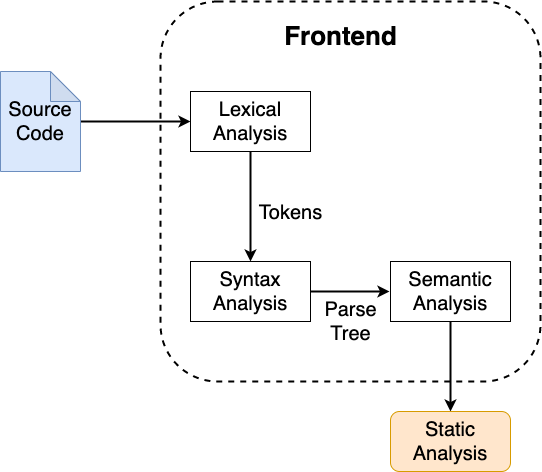

The diagram above was exported from draw.io. Its source (the exported page's mxGraphModel, read from the mxfile embedded in the PNG):
<mxGraphModel dx="1830" dy="779" grid="1" gridSize="10" guides="1" tooltips="1" connect="1" arrows="1" fold="1" page="0" pageScale="1" pageWidth="827" pageHeight="1169" background="#ffffff" math="0" shadow="0">
  <root>
    <mxCell id="0" />
    <mxCell id="1" parent="0" />
    <mxCell id="bsGogCQryJrxWda3pDpX-1" value="" style="rounded=1;whiteSpace=wrap;html=1;strokeWidth=2;dashed=1;" vertex="1" parent="1">
      <mxGeometry x="-120" y="240" width="380" height="380" as="geometry" />
    </mxCell>
    <mxCell id="bsGogCQryJrxWda3pDpX-15" style="edgeStyle=orthogonalEdgeStyle;rounded=0;orthogonalLoop=1;jettySize=auto;html=1;strokeWidth=2;" edge="1" parent="1" source="bsGogCQryJrxWda3pDpX-3" target="bsGogCQryJrxWda3pDpX-4">
      <mxGeometry relative="1" as="geometry" />
    </mxCell>
    <mxCell id="bsGogCQryJrxWda3pDpX-27" value="&lt;font style=&quot;font-size: 20px;&quot;&gt;Tokens&lt;/font&gt;" style="edgeLabel;html=1;align=center;verticalAlign=middle;resizable=0;points=[];" vertex="1" connectable="0" parent="bsGogCQryJrxWda3pDpX-15">
      <mxGeometry x="0.2" y="-3" relative="1" as="geometry">
        <mxPoint x="43" y="-6" as="offset" />
      </mxGeometry>
    </mxCell>
    <mxCell id="bsGogCQryJrxWda3pDpX-3" value="&lt;font style=&quot;font-size: 20px;&quot;&gt;Lexical Analysis&lt;/font&gt;" style="rounded=0;whiteSpace=wrap;html=1;" vertex="1" parent="1">
      <mxGeometry x="-90" y="330" width="120" height="60" as="geometry" />
    </mxCell>
    <mxCell id="bsGogCQryJrxWda3pDpX-20" value="&lt;font style=&quot;font-size: 20px;&quot;&gt;Parse&lt;br&gt;Tree&lt;/font&gt;" style="edgeStyle=orthogonalEdgeStyle;rounded=0;orthogonalLoop=1;jettySize=auto;html=1;strokeWidth=2;" edge="1" parent="1">
      <mxGeometry x="0.025" y="-30" relative="1" as="geometry">
        <mxPoint x="29" y="530" as="sourcePoint" />
        <mxPoint x="109" y="530" as="targetPoint" />
        <mxPoint as="offset" />
      </mxGeometry>
    </mxCell>
    <mxCell id="bsGogCQryJrxWda3pDpX-4" value="&lt;font style=&quot;font-size: 20px;&quot;&gt;Syntax Analysis&lt;/font&gt;" style="rounded=0;whiteSpace=wrap;html=1;" vertex="1" parent="1">
      <mxGeometry x="-90" y="500" width="120" height="60" as="geometry" />
    </mxCell>
    <mxCell id="bsGogCQryJrxWda3pDpX-51" style="edgeStyle=orthogonalEdgeStyle;rounded=0;orthogonalLoop=1;jettySize=auto;html=1;strokeWidth=2;" edge="1" parent="1" source="bsGogCQryJrxWda3pDpX-6" target="bsGogCQryJrxWda3pDpX-50">
      <mxGeometry relative="1" as="geometry" />
    </mxCell>
    <mxCell id="bsGogCQryJrxWda3pDpX-6" value="&lt;font style=&quot;font-size: 20px;&quot;&gt;Semantic Analysis&lt;/font&gt;" style="rounded=0;whiteSpace=wrap;html=1;" vertex="1" parent="1">
      <mxGeometry x="110" y="500" width="120" height="60" as="geometry" />
    </mxCell>
    <mxCell id="bsGogCQryJrxWda3pDpX-8" value="&lt;font size=&quot;1&quot; style=&quot;&quot;&gt;&lt;b style=&quot;font-size: 26px;&quot;&gt;Frontend&lt;/b&gt;&lt;/font&gt;" style="text;html=1;align=center;verticalAlign=middle;resizable=0;points=[];autosize=1;strokeColor=none;fillColor=none;" vertex="1" parent="1">
      <mxGeometry x="-10" y="255" width="140" height="40" as="geometry" />
    </mxCell>
    <mxCell id="bsGogCQryJrxWda3pDpX-19" style="edgeStyle=orthogonalEdgeStyle;rounded=0;orthogonalLoop=1;jettySize=auto;html=1;strokeWidth=2;" edge="1" parent="1" source="bsGogCQryJrxWda3pDpX-17" target="bsGogCQryJrxWda3pDpX-3">
      <mxGeometry relative="1" as="geometry" />
    </mxCell>
    <mxCell id="bsGogCQryJrxWda3pDpX-17" value="&lt;font style=&quot;font-size: 20px;&quot;&gt;Source Code&lt;/font&gt;" style="shape=note;whiteSpace=wrap;html=1;backgroundOutline=1;darkOpacity=0.05;fillColor=#dae8fc;strokeColor=#6c8ebf;" vertex="1" parent="1">
      <mxGeometry x="-280" y="310" width="80" height="100" as="geometry" />
    </mxCell>
    <mxCell id="bsGogCQryJrxWda3pDpX-50" value="&lt;font style=&quot;font-size: 20px;&quot;&gt;Static Analysis&lt;/font&gt;" style="rounded=1;whiteSpace=wrap;html=1;fillColor=#ffe6cc;strokeColor=#d79b00;" vertex="1" parent="1">
      <mxGeometry x="110" y="650" width="120" height="60" as="geometry" />
    </mxCell>
  </root>
</mxGraphModel>